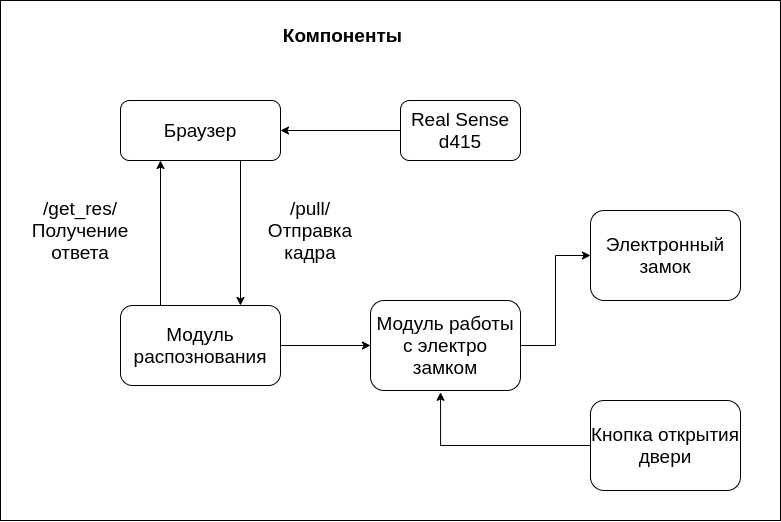

The diagram above was exported from draw.io. Its source (the exported page's mxGraphModel, read from the mxfile embedded in the PNG):
<mxGraphModel dx="1952" dy="639" grid="1" gridSize="10" guides="1" tooltips="1" connect="1" arrows="1" fold="1" page="1" pageScale="1" pageWidth="827" pageHeight="1169" math="0" shadow="0">
  <root>
    <mxCell id="0" />
    <mxCell id="1" parent="0" />
    <mxCell id="2" value="Компоненты&amp;nbsp;" style="text;html=1;strokeColor=none;fillColor=none;align=center;verticalAlign=middle;whiteSpace=wrap;rounded=0;fontStyle=1;fontSize=19;" vertex="1" parent="1">
      <mxGeometry x="190" y="50" width="150" height="50" as="geometry" />
    </mxCell>
    <mxCell id="3" style="edgeStyle=orthogonalEdgeStyle;rounded=0;orthogonalLoop=1;jettySize=auto;html=1;exitX=0.75;exitY=1;exitDx=0;exitDy=0;entryX=0.75;entryY=0;entryDx=0;entryDy=0;startArrow=none;startFill=0;fontSize=19;" edge="1" source="4" target="9" parent="1">
      <mxGeometry relative="1" as="geometry" />
    </mxCell>
    <mxCell id="4" value="Браузер" style="rounded=1;whiteSpace=wrap;html=1;fontSize=19;" vertex="1" parent="1">
      <mxGeometry x="40" y="140" width="160" height="60" as="geometry" />
    </mxCell>
    <mxCell id="5" style="edgeStyle=orthogonalEdgeStyle;rounded=0;orthogonalLoop=1;jettySize=auto;html=1;entryX=1;entryY=0.5;entryDx=0;entryDy=0;fontSize=19;" edge="1" source="6" target="4" parent="1">
      <mxGeometry relative="1" as="geometry" />
    </mxCell>
    <mxCell id="6" value="Real Sense d415" style="rounded=1;whiteSpace=wrap;html=1;fontSize=19;" vertex="1" parent="1">
      <mxGeometry x="320" y="140" width="120" height="60" as="geometry" />
    </mxCell>
    <mxCell id="7" style="edgeStyle=orthogonalEdgeStyle;rounded=0;orthogonalLoop=1;jettySize=auto;html=1;entryX=0;entryY=0.5;entryDx=0;entryDy=0;fontSize=19;" edge="1" source="9" target="11" parent="1">
      <mxGeometry relative="1" as="geometry" />
    </mxCell>
    <mxCell id="8" style="edgeStyle=orthogonalEdgeStyle;rounded=0;orthogonalLoop=1;jettySize=auto;html=1;exitX=0.25;exitY=0;exitDx=0;exitDy=0;entryX=0.25;entryY=1;entryDx=0;entryDy=0;startArrow=none;startFill=0;fontSize=19;" edge="1" source="9" target="4" parent="1">
      <mxGeometry relative="1" as="geometry" />
    </mxCell>
    <mxCell id="9" value="Модуль распознования" style="rounded=1;whiteSpace=wrap;html=1;fontSize=19;" vertex="1" parent="1">
      <mxGeometry x="40" y="345" width="160" height="80" as="geometry" />
    </mxCell>
    <mxCell id="10" style="edgeStyle=orthogonalEdgeStyle;rounded=0;orthogonalLoop=1;jettySize=auto;html=1;entryX=0;entryY=0.5;entryDx=0;entryDy=0;fontSize=19;" edge="1" source="11" target="12" parent="1">
      <mxGeometry relative="1" as="geometry" />
    </mxCell>
    <mxCell id="11" value="Модуль работы с электро замком" style="rounded=1;whiteSpace=wrap;html=1;fontSize=19;" vertex="1" parent="1">
      <mxGeometry x="290" y="340" width="150" height="90" as="geometry" />
    </mxCell>
    <mxCell id="12" value="Электронный замок" style="rounded=1;whiteSpace=wrap;html=1;fontSize=19;" vertex="1" parent="1">
      <mxGeometry x="510" y="250" width="150" height="90" as="geometry" />
    </mxCell>
    <mxCell id="13" style="edgeStyle=orthogonalEdgeStyle;rounded=0;orthogonalLoop=1;jettySize=auto;html=1;entryX=0.467;entryY=1.02;entryDx=0;entryDy=0;entryPerimeter=0;fontSize=19;" edge="1" source="14" target="11" parent="1">
      <mxGeometry relative="1" as="geometry" />
    </mxCell>
    <mxCell id="14" value="Кнопка открытия двери" style="rounded=1;whiteSpace=wrap;html=1;fontSize=19;" vertex="1" parent="1">
      <mxGeometry x="510" y="440" width="150" height="90" as="geometry" />
    </mxCell>
    <mxCell id="15" value="/pull/&lt;br&gt;Отправка кадра" style="text;html=1;strokeColor=none;fillColor=none;align=center;verticalAlign=middle;whiteSpace=wrap;rounded=0;fontSize=19;" vertex="1" parent="1">
      <mxGeometry x="170" y="240" width="120" height="60" as="geometry" />
    </mxCell>
    <mxCell id="16" value="/get_res/&lt;br&gt;Получение ответа" style="text;html=1;strokeColor=none;fillColor=none;align=center;verticalAlign=middle;whiteSpace=wrap;rounded=0;fontSize=19;" vertex="1" parent="1">
      <mxGeometry x="-60" y="240" width="120" height="60" as="geometry" />
    </mxCell>
    <mxCell id="17" value="" style="rounded=0;whiteSpace=wrap;html=1;fontSize=19;fillColor=none;" vertex="1" parent="1">
      <mxGeometry x="-80" y="40" width="780" height="520" as="geometry" />
    </mxCell>
  </root>
</mxGraphModel>